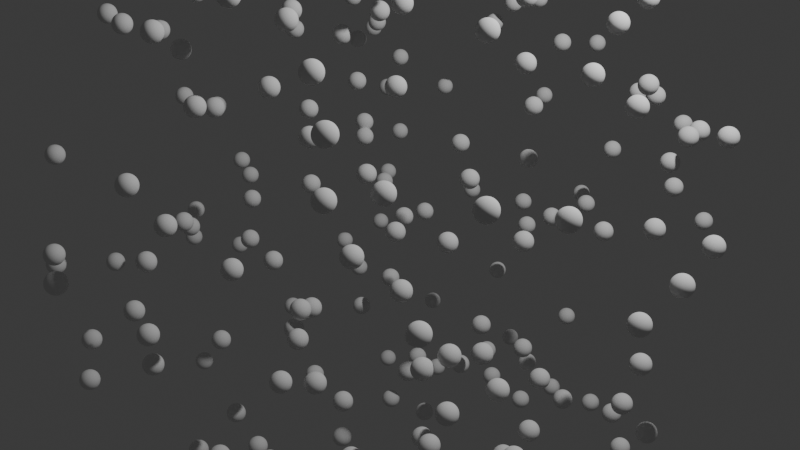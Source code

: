 # Source: 4_3_GeometryNodesPractice2_December9th2024_spherical_randomization.blend  (saved by Blender 4.3.32; exported with 4.5.12 LTS)
import bpy
from mathutils import Matrix  # noqa: F401  (used for matrix-valued properties, if any)

bpy.ops.wm.read_factory_settings(use_empty=True)
scene = bpy.context.scene
scene.name = 'Scene'

# ---- collections
col_collection = bpy.data.collections.new('Collection'); scene.collection.children.link(col_collection)

# ---- node groups
ng_sphericalrandom = bpy.data.node_groups.new('SphericalRandom', 'GeometryNodeTree')
_s = ng_sphericalrandom.interface.new_socket(name='Vector', in_out='OUTPUT', socket_type='NodeSocketVector')
_s = ng_sphericalrandom.interface.new_socket(name='R Min', in_out='INPUT', socket_type='NodeSocketFloat')
_s = ng_sphericalrandom.interface.new_socket(name='R Max', in_out='INPUT', socket_type='NodeSocketFloat')
_s.default_value = 6.283
_s = ng_sphericalrandom.interface.new_socket(name='Angle1 Max', in_out='INPUT', socket_type='NodeSocketFloat')
_s.default_value = 6.283
_s = ng_sphericalrandom.interface.new_socket(name='Angle2 Max', in_out='INPUT', socket_type='NodeSocketFloat')
_s.default_value = 6.283
_s = ng_sphericalrandom.interface.new_socket(name='Seed', in_out='INPUT', socket_type='NodeSocketInt')
_s.default_value = 1
_s.min_value = -10000
_s.max_value = 10000
_N = ng_sphericalrandom.nodes; _L = ng_sphericalrandom.links
n0 = _N.new('NodeGroupOutput'); n0.name = 'Group Output'; n0.location = (886, 31)
n1 = _N.new('NodeGroupInput'); n1.name = 'Group Input'; n1.location = (-963, -7)
n2 = _N.new('FunctionNodeRandomValue'); n2.name = 'Random Value'; n2.location = (-374, 36)
n2.inputs[0].default_value = (-1.0, -1.0, -1.0)
n3 = _N.new('ShaderNodeMath'); n3.name = 'Math'; n3.location = (-88, 142)
n3.operation = 'COSINE'
n4 = _N.new('FunctionNodeRandomValue'); n4.name = 'Random Value.001'; n4.location = (-379, 275)
n4.inputs[0].default_value = (-1.0, -1.0, -1.0)
n5 = _N.new('ShaderNodeMath'); n5.name = 'Math.001'; n5.location = (88, 286)
n5.operation = 'MULTIPLY'
n6 = _N.new('ShaderNodeMath'); n6.name = 'Math.002'; n6.location = (-58, -24)
n6.operation = 'SINE'
n7 = _N.new('ShaderNodeMath'); n7.name = 'Math.003'; n7.location = (100, 81)
n7.operation = 'MULTIPLY'
n8 = _N.new('FunctionNodeRandomValue'); n8.name = 'Random Value.002'; n8.location = (-284, -226)
n8.inputs[0].default_value = (-1.0, -1.0, -1.0)
n9 = _N.new('ShaderNodeMath'); n9.name = 'Math.004'; n9.location = (-56, -314)
n9.operation = 'COSINE'
n10 = _N.new('ShaderNodeMath'); n10.name = 'Math.005'; n10.location = (185, -118)
n10.operation = 'SINE'
n11 = _N.new('ShaderNodeMath'); n11.name = 'Math.006'; n11.location = (227, -277)
n11.operation = 'MULTIPLY'
n12 = _N.new('ShaderNodeMath'); n12.name = 'Math.007'; n12.location = (323, 314)
n12.operation = 'MULTIPLY'
n13 = _N.new('ShaderNodeMath'); n13.name = 'Math.008'; n13.location = (379, 122)
n13.operation = 'MULTIPLY'
n14 = _N.new('ShaderNodeCombineXYZ'); n14.name = 'Combine XYZ'; n14.location = (671, 122)
n15 = _N.new('ShaderNodeMath'); n15.name = 'Math.009'; n15.location = (-521, -192)
n15.inputs[1].default_value = 1.0
n16 = _N.new('ShaderNodeMath'); n16.name = 'Math.010'; n16.location = (-545, -438)
n16.inputs[1].default_value = 2.0
_L.new(n10.outputs[0], n13.inputs[1])
_L.new(n9.outputs[0], n11.inputs[1])
_L.new(n5.outputs[0], n12.inputs[0])
_L.new(n7.outputs[0], n13.inputs[0])
_L.new(n4.outputs[1], n5.inputs[0])
_L.new(n4.outputs[1], n11.inputs[0])
_L.new(n3.outputs[0], n5.inputs[1])
_L.new(n6.outputs[0], n7.inputs[1])
_L.new(n10.outputs[0], n12.inputs[1])
_L.new(n4.outputs[1], n7.inputs[0])
_L.new(n2.outputs[1], n6.inputs[0])
_L.new(n8.outputs[1], n9.inputs[0])
_L.new(n2.outputs[1], n3.inputs[0])
_L.new(n8.outputs[1], n10.inputs[0])
_L.new(n1.outputs[1], n4.inputs[3])
_L.new(n1.outputs[2], n2.inputs[3])
_L.new(n1.outputs[3], n8.inputs[3])
_L.new(n13.outputs[0], n14.inputs[1])
_L.new(n11.outputs[0], n14.inputs[2])
_L.new(n12.outputs[0], n14.inputs[0])
_L.new(n14.outputs[0], n0.inputs[0])
_L.new(n1.outputs[4], n4.inputs[8])
_L.new(n1.outputs[4], n15.inputs[0])
_L.new(n15.outputs[0], n2.inputs[8])
_L.new(n1.outputs[4], n16.inputs[0])
_L.new(n16.outputs[0], n8.inputs[8])
_L.new(n1.outputs[0], n4.inputs[2])
n0.is_active_output = True
ng_randombasedonmesh = bpy.data.node_groups.new('RandomBasedOnMesh', 'GeometryNodeTree')
_s = ng_randombasedonmesh.interface.new_socket(name='Value', in_out='OUTPUT', socket_type='NodeSocketVector')
_s = ng_randombasedonmesh.interface.new_socket(name='Mesh', in_out='INPUT', socket_type='NodeSocketGeometry')
_s = ng_randombasedonmesh.interface.new_socket(name='Spacing', in_out='INPUT', socket_type='NodeSocketVector')
_s.subtype = 'XYZ'
_s.default_value = (0.1, 0.1, 0.1)
_s.min_value = 0.0001
_N = ng_randombasedonmesh.nodes; _L = ng_randombasedonmesh.links
n0 = _N.new('NodeGroupOutput'); n0.name = 'Group Output'; n0.location = (640, 0)
n1 = _N.new('NodeGroupInput'); n1.name = 'Group Input'; n1.location = (-650, 0)
n2 = _N.new('GeometryNodeDistributePointsInVolume'); n2.name = 'Distribute Points in Volume'; n2.location = (-171, 142)
n3 = _N.new('GeometryNodeMeshToVolume'); n3.name = 'Mesh to Volume'; n3.location = (-450, 140)
n4 = _N.new('GeometryNodeSampleIndex'); n4.name = 'Sample Index'; n4.location = (450, 175)
n4.data_type = 'FLOAT_VECTOR'
n5 = _N.new('GeometryNodeAttributeStatistic'); n5.name = 'Attribute Statistic'; n5.location = (94, 61)
n6 = _N.new('GeometryNodeInputIndex'); n6.name = 'Index'; n6.location = (-81, -175)
n7 = _N.new('FunctionNodeRandomValue'); n7.name = 'Random Value'; n7.location = (256, -47)
n7.data_type = 'INT'
n8 = _N.new('GeometryNodeInputPosition'); n8.name = 'Position'; n8.location = (258, 30)
_L.new(n2.outputs[0], n4.inputs[0])
_L.new(n6.outputs[0], n5.inputs[2])
_L.new(n2.outputs[0], n5.inputs[0])
_L.new(n8.outputs[0], n4.inputs[1])
_L.new(n7.outputs[2], n4.inputs[2])
_L.new(n3.outputs[0], n2.inputs[0])
_L.new(n5.outputs[4], n7.inputs[5])
_L.new(n1.outputs[0], n3.inputs[0])
_L.new(n4.outputs[0], n0.inputs[0])
_L.new(n1.outputs[1], n2.inputs[3])
n0.is_active_output = True
ng_geometry_nodes = bpy.data.node_groups.new('Geometry Nodes', 'GeometryNodeTree')
_s = ng_geometry_nodes.interface.new_socket(name='Geometry', in_out='OUTPUT', socket_type='NodeSocketGeometry')
_s = ng_geometry_nodes.interface.new_socket(name='Geometry', in_out='INPUT', socket_type='NodeSocketGeometry')
ng_geometry_nodes.is_modifier = True
_N = ng_geometry_nodes.nodes; _L = ng_geometry_nodes.links
n0 = _N.new('NodeGroupInput'); n0.name = 'Group Input'; n0.location = (-685, 16)
n1 = _N.new('NodeGroupOutput'); n1.name = 'Group Output'; n1.location = (745, 114)
n2 = _N.new('ShaderNodeValue'); n2.name = 'Value'; n2.location = (-332, -352)
n2.outputs[0].default_value = 5.7
n3 = _N.new('GeometryNodeGroup'); n3.name = 'Group'; n3.location = (-9, -432)
n3.width = 248
n3.node_tree = ng_sphericalrandom
n3.inputs[0].default_value = 0.0
n3.inputs[4].default_value = 0
n4 = _N.new('ShaderNodeValue'); n4.name = 'Value.001'; n4.location = (-462, -497)
n4.outputs[0].default_value = 3.142
n5 = _N.new('ShaderNodeMath'); n5.name = 'Math'; n5.location = (-258, -482)
n5.operation = 'MULTIPLY'
n5.inputs[1].default_value = 2.0
n6 = _N.new('ShaderNodeMath'); n6.name = 'Math.001'; n6.location = (-256, -653)
n6.operation = 'MULTIPLY'
n6.inputs[1].default_value = 2.0
n7 = _N.new('GeometryNodeMeshUVSphere'); n7.name = 'UV Sphere'; n7.location = (-340, -124)
n7.inputs[2].default_value = 3.7
n8 = _N.new('GeometryNodePoints'); n8.name = 'Points.001'; n8.location = (231, 122)
n8.inputs[0].default_value = 1000
n9 = _N.new('GeometryNodeSetPosition'); n9.name = 'Set Position.001'; n9.location = (487, 92)
n10 = _N.new('GeometryNodeGroup'); n10.name = 'Group.001'; n10.location = (-61, -91)
n10.width = 220
n10.node_tree = ng_randombasedonmesh
n10.inputs[1].default_value = (0.1, 0.1, 0.1)
n11 = _N.new('GeometryNodeIndexSwitch'); n11.name = 'Index Switch'; n11.location = (268, -154)
n11.data_type = 'VECTOR'
_L.new(n2.outputs[0], n3.inputs[1])
_L.new(n4.outputs[0], n5.inputs[0])
_L.new(n5.outputs[0], n3.inputs[2])
_L.new(n4.outputs[0], n6.inputs[0])
_L.new(n6.outputs[0], n3.inputs[3])
_L.new(n8.outputs[0], n9.inputs[0])
_L.new(n9.outputs[0], n1.inputs[0])
_L.new(n7.outputs[0], n10.inputs[0])
_L.new(n10.outputs[0], n11.inputs[1])
_L.new(n3.outputs[0], n11.inputs[2])
_L.new(n11.outputs[0], n9.inputs[2])
n1.is_active_output = True

# ---- world
world_world = bpy.data.worlds.new('World'); scene.world = world_world
world_world.use_nodes = True; world_world.node_tree.nodes.clear()
_N = world_world.node_tree.nodes; _L = world_world.node_tree.links
n0 = _N.new('ShaderNodeOutputWorld'); n0.name = 'World Output'; n0.location = (300, 300)
n1 = _N.new('ShaderNodeBackground'); n1.name = 'Background'; n1.location = (10, 300)
n1.inputs[0].default_value = (0.05088, 0.05088, 0.05088, 1.0)
_L.new(n1.outputs[0], n0.inputs[0])
n0.is_active_output = True
world_world.color = (0.05088, 0.05088, 0.05088)
world_world.sun_shadow_jitter_overblur = 0.0

# ---- cameras
cam_camera = bpy.data.cameras.new('Camera')
cam_camera.clip_end = 100.0
cam_camera.ortho_scale = 7.314

# ---- lights
light_light = bpy.data.lights.new('Light', 'POINT')
light_light.energy = 1000.0
light_light.shadow_soft_size = 0.1

# ---- meshes
me_plane = bpy.data.meshes.new('Plane')
me_plane.from_pydata([(-1.0, -1.0, 0.0), (1.0, -1.0, 0.0), (-1.0, 1.0, 0.0), (1.0, 1.0, 0.0)], [], [(0, 1, 3, 2)])
_uv = me_plane.uv_layers.new(name='UVMap')
_uv.uv.foreach_set('vector', [0.0, 0.0, 1.0, 0.0, 1.0, 1.0, 0.0, 1.0])
me_plane.update()

# ---- objects
ob_light = bpy.data.objects.new('Light', light_light)
ob_camera_lifeisvaluable = bpy.data.objects.new('Camera_LifeIsValuable', cam_camera)
ob_plane = bpy.data.objects.new('Plane', me_plane)

# ---- transforms, parenting, visibility, modifiers, constraints
ob_light.location = (4.076, 1.005, 5.904)
ob_light.rotation_euler = (0.6503, 0.05522, 1.866)
ob_light.lock_rotations_4d = False
ob_light.empty_display_type = 'ARROWS'
ob_light.color = (0.0, 0.0, 0.0, 0.0)
ob_light.lineart.crease_threshold = 0.0
ob_camera_lifeisvaluable.location = (7.359, -6.926, 4.958)
ob_camera_lifeisvaluable.rotation_euler = (1.109, 0.0, 0.8149)
ob_camera_lifeisvaluable.lock_rotations_4d = False
ob_camera_lifeisvaluable.empty_display_type = 'ARROWS'
ob_camera_lifeisvaluable.color = (0.0, 0.0, 0.0, 0.0)
ob_camera_lifeisvaluable.display_type = 'WIRE'
ob_camera_lifeisvaluable.lineart.crease_threshold = 0.0
ob_plane.location = (0.0, 0.0, 0.0)
_m = ob_plane.modifiers.new('GeometryNodes', 'NODES')
_m.node_group = ng_geometry_nodes

# ---- collection membership
col_collection.objects.link(ob_light)
col_collection.objects.link(ob_camera_lifeisvaluable)
col_collection.objects.link(ob_plane)

# ---- scene / render settings (as saved in the file)
scene.camera = ob_camera_lifeisvaluable
scene.frame_start = 1; scene.frame_end = 250; scene.frame_set(1)
scene.render.engine = 'BLENDER_EEVEE_NEXT'
scene.render.image_settings.file_format = 'FFMPEG'
scene.render.image_settings.color_mode = 'RGB'
bpy.context.view_layer.update()
